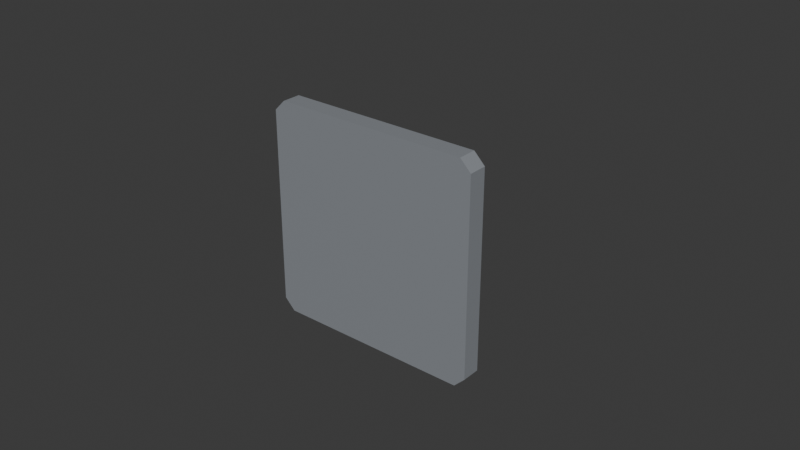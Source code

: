 # Source: SEC_Access_Key_Switch.blend  (saved by Blender 5.2.44; exported with 4.5.12 LTS)
import bpy
from mathutils import Matrix  # noqa: F401  (used for matrix-valued properties, if any)

bpy.ops.wm.read_factory_settings(use_empty=True)
scene = bpy.context.scene
scene.name = 'Scene'

# ---- collections
col_collection = bpy.data.collections.new('Collection'); scene.collection.children.link(col_collection)

# ---- images (referenced by path relative to the original .blend; pixels are not part of the script)
import os
ASSET_DIR = os.environ.get("B2B_ASSET_DIR", "")  # directory of the original .blend (textures are referenced by path, not embedded)
HERE = os.path.dirname(os.path.abspath(__file__))  # packed textures are extracted next to this script under _unpacked/

def load_image(name, relpath, width, height, colorspace="sRGB"):
    """Load a texture the original file referenced (path relative to the .blend, or extracted next to this script)."""
    p = next((c for c in (os.path.join(HERE, relpath), os.path.join(ASSET_DIR, relpath)) if relpath and os.path.exists(c)), "")
    if p:
        img = bpy.data.images.load(p, check_existing=True)
        img.name = name
    else:  # same state as the original file: an image datablock whose file is absent (Cycles renders it pink)
        img = bpy.data.images.new(name, width, height)
        img.source = "FILE"
        img.filepath = "//" + (relpath or name)
    img.colorspace_settings.name = colorspace
    return img
img_t_security_atlas_png = load_image('T_Security_Atlas.png', '_unpacked/T_Security_Atlas.fca7771e.png', 2048, 2048, 'sRGB')
img_t_security_atlas_png_001 = load_image('T_Security_Atlas.png.001', '_unpacked/T_Security_Atlas.fca7771e.png', 2048, 2048, 'sRGB')

# ---- materials (node trees are filled in below, after node groups)
mat_m_security_atlas = bpy.data.materials.new('M_Security_Atlas')
mat_m_security_atlas.diffuse_color = (0.85, 0.88, 0.92, 1.0)
mat_m_metal = bpy.data.materials.new('M_Metal')
mat_m_metal.diffuse_color = (0.92, 0.93, 0.95, 1.0)

# ---- material node trees
mat_m_security_atlas.use_nodes = True; mat_m_security_atlas.node_tree.nodes.clear()
_N = mat_m_security_atlas.node_tree.nodes; _L = mat_m_security_atlas.node_tree.links
n0 = _N.new('ShaderNodeBsdfPrincipled'); n0.name = 'Principled BSDF'; n0.location = (-200, 100)
n0.inputs[1].default_value = 0.65
n0.inputs[2].default_value = 0.28
n0.inputs[10].default_value = 0.005
n1 = _N.new('ShaderNodeOutputMaterial'); n1.name = 'Material Output'; n1.location = (200, 100)
n2 = _N.new('ShaderNodeTexImage'); n2.name = 'Image Texture'; n2.location = (-420, 200)
n2.image = img_t_security_atlas_png
_L.new(n0.outputs[0], n1.inputs[0])
_L.new(n2.outputs[0], n0.inputs[0])
n1.is_active_output = True
mat_m_metal.use_nodes = True; mat_m_metal.node_tree.nodes.clear()
_N = mat_m_metal.node_tree.nodes; _L = mat_m_metal.node_tree.links
n0 = _N.new('ShaderNodeBsdfPrincipled'); n0.name = 'Principled BSDF'; n0.location = (-200, 100)
n0.inputs[1].default_value = 0.95
n0.inputs[2].default_value = 0.16
n0.inputs[10].default_value = 0.005
n1 = _N.new('ShaderNodeOutputMaterial'); n1.name = 'Material Output'; n1.location = (200, 100)
n2 = _N.new('ShaderNodeTexImage'); n2.name = 'Image Texture'; n2.location = (-420, -100)
n2.image = img_t_security_atlas_png_001
_L.new(n0.outputs[0], n1.inputs[0])
_L.new(n2.outputs[0], n0.inputs[0])
n1.is_active_output = True

# ---- world
world_world = bpy.data.worlds.new('World'); scene.world = world_world
world_world.use_nodes = True; world_world.node_tree.nodes.clear()
_N = world_world.node_tree.nodes; _L = world_world.node_tree.links
n0 = _N.new('ShaderNodeOutputWorld'); n0.name = 'World Output'; n0.location = (200, 100)
n1 = _N.new('ShaderNodeBackground'); n1.name = 'Background'; n1.location = (-200, 100)
n1.inputs[0].default_value = (0.05088, 0.05088, 0.05088, 1.0)
_L.new(n1.outputs[0], n0.inputs[0])
n0.is_active_output = True
world_world.color = (0.05088, 0.05088, 0.05088)
world_world.sun_shadow_jitter_overblur = 0.0

# ---- meshes
me_faceplate = bpy.data.meshes.new('Faceplate')
me_faceplate.from_pydata([(-0.0315, 0.0, -0.035), (0.0315, 0.0, -0.035), (0.035, 0.0, -0.0315), (0.035, 0.0, 0.0315), (0.0315, 0.0, 0.035), (-0.0315, 0.0, 0.035), (-0.035, 0.0, 0.0315), (-0.035, 0.0, -0.0315), (-0.0315, 0.006, -0.035), (0.0315, 0.006, -0.035), (0.035, 0.006, -0.0315), (0.035, 0.006, 0.0315), (0.0315, 0.006, 0.035), (-0.0315, 0.006, 0.035), (-0.035, 0.006, 0.0315), (-0.035, 0.006, -0.0315)], [], [(7, 0, 1, 2, 3, 4, 5, 6), (8, 15, 14, 13, 12, 11, 10, 9), (0, 8, 9, 1), (1, 9, 10, 2), (2, 10, 11, 3), (3, 11, 12, 4), (4, 12, 13, 5), (5, 13, 14, 6), (6, 14, 15, 7), (7, 15, 8, 0)])
_uv = me_faceplate.uv_layers.new(name='UVMap')
_uv.uv.foreach_set('vector', [0.9033, 0.3896, 0.9033, 0.3896, 0.9033, 0.3896, 0.9033, 0.3896, 0.9033, 0.3896, 0.9033, 0.3896, 0.9033, 0.3896, 0.9033, 0.3896, 0.665, 0.3008, 0.6992, 0.335, 0.6992, 0.9502, 0.665, 0.9844, 0.0498, 0.9844, 0.01562, 0.9502, 0.01562, 0.335, 0.0498, 0.3008, 0.9033, 0.3896, 0.9033, 0.3896, 0.9033, 0.3896, 0.9033, 0.3896, 0.9033, 0.3896, 0.9033, 0.3896, 0.9033, 0.3896, 0.9033, 0.3896, 0.9033, 0.3896, 0.9033, 0.3896, 0.9033, 0.3896, 0.9033, 0.3896, 0.9033, 0.3896, 0.9033, 0.3896, 0.9033, 0.3896, 0.9033, 0.3896, 0.9033, 0.3896, 0.9033, 0.3896, 0.9033, 0.3896, 0.9033, 0.3896, 0.9033, 0.3896, 0.9033, 0.3896, 0.9033, 0.3896, 0.9033, 0.3896, 0.9033, 0.3896, 0.9033, 0.3896, 0.9033, 0.3896, 0.9033, 0.3896, 0.9033, 0.3896, 0.9033, 0.3896, 0.9033, 0.3896, 0.9033, 0.3896])
me_faceplate.materials.append(mat_m_security_atlas)
me_faceplate.materials.append(mat_m_metal)
me_faceplate.update()
me_key_cylinder = bpy.data.meshes.new('Key_Cylinder')
me_key_cylinder.from_pydata([(0.011, 0.0045, 0.0), (0.009526, 0.0045, 0.0055), (0.0055, 0.0045, 0.009526), (6.736e-19, 0.0045, 0.011), (-0.0055, 0.0045, 0.009526), (-0.009526, 0.0045, 0.0055), (-0.011, 0.0045, 1.347e-18), (-0.009526, 0.0045, -0.0055), (-0.0055, 0.0045, -0.009526), (-2.021e-18, 0.0045, -0.011), (0.0055, 0.0045, -0.009526), (0.009526, 0.0045, -0.0055), (0.011, 0.011, 0.0), (0.009526, 0.011, 0.0055), (0.0055, 0.011, 0.009526), (6.736e-19, 0.011, 0.011), (-0.0055, 0.011, 0.009526), (-0.009526, 0.011, 0.0055), (-0.011, 0.011, 1.347e-18), (-0.009526, 0.011, -0.0055), (-0.0055, 0.011, -0.009526), (-2.021e-18, 0.011, -0.011), (0.0055, 0.011, -0.009526), (0.009526, 0.011, -0.0055)], [], [(11, 0, 1, 2, 3, 4, 5, 6, 7, 8, 9, 10), (12, 23, 22, 21, 20, 19, 18, 17, 16, 15, 14, 13), (0, 12, 13, 1), (1, 13, 14, 2), (2, 14, 15, 3), (3, 15, 16, 4), (4, 16, 17, 5), (5, 17, 18, 6), (6, 18, 19, 7), (7, 19, 20, 8), (8, 20, 21, 9), (9, 21, 22, 10), (10, 22, 23, 11), (11, 23, 12, 0)])
me_key_cylinder.polygons.foreach_set('use_smooth', [0, 0, 1, 1, 1, 1, 1, 1, 1, 1, 1, 1, 1, 1])
me_key_cylinder.polygons.foreach_set('material_index', [1, 0, 1, 1, 1, 1, 1, 1, 1, 1, 1, 1, 1, 1])
_uv = me_key_cylinder.uv_layers.new(name='UVMap')
_uv.uv.foreach_set('vector', [0.8057, 0.2432, 0.8057, 0.2432, 0.8057, 0.2432, 0.8057, 0.2432, 0.8057, 0.2432, 0.8057, 0.2432, 0.8057, 0.2432, 0.8057, 0.2432, 0.8057, 0.2432, 0.8057, 0.2432, 0.8057, 0.2432, 0.8057, 0.2432, 0.9668, 0.8623, 0.9504, 0.8013, 0.9058, 0.7566, 0.8447, 0.7402, 0.7837, 0.7566, 0.739, 0.8013, 0.7227, 0.8623, 0.739, 0.9233, 0.7837, 0.968, 0.8447, 0.9844, 0.9058, 0.968, 0.9504, 0.9233, 0.9033, 0.2432, 0.9033, 0.2432, 0.9033, 0.2432, 0.9033, 0.2432, 0.9033, 0.2432, 0.9033, 0.2432, 0.9033, 0.2432, 0.9033, 0.2432, 0.9033, 0.2432, 0.9033, 0.2432, 0.9033, 0.2432, 0.9033, 0.2432, 0.9033, 0.2432, 0.9033, 0.2432, 0.9033, 0.2432, 0.9033, 0.2432, 0.9033, 0.2432, 0.9033, 0.2432, 0.9033, 0.2432, 0.9033, 0.2432, 0.9033, 0.2432, 0.9033, 0.2432, 0.9033, 0.2432, 0.9033, 0.2432, 0.9033, 0.2432, 0.9033, 0.2432, 0.9033, 0.2432, 0.9033, 0.2432, 0.9033, 0.2432, 0.9033, 0.2432, 0.9033, 0.2432, 0.9033, 0.2432, 0.9033, 0.2432, 0.9033, 0.2432, 0.9033, 0.2432, 0.9033, 0.2432, 0.9033, 0.2432, 0.9033, 0.2432, 0.9033, 0.2432, 0.9033, 0.2432, 0.9033, 0.2432, 0.9033, 0.2432, 0.9033, 0.2432, 0.9033, 0.2432, 0.9033, 0.2432, 0.9033, 0.2432, 0.9033, 0.2432, 0.9033, 0.2432])
me_key_cylinder.materials.append(mat_m_security_atlas)
me_key_cylinder.materials.append(mat_m_metal)
me_key_cylinder.update()
me_key_blade = bpy.data.meshes.new('Key_Blade')
me_key_blade.from_pydata([(-0.007, 0.01, -0.0012), (0.007, 0.01, -0.0012), (0.007, 0.01, 0.0012), (-0.007, 0.01, 0.0012), (-0.007, 0.028, -0.0012), (0.007, 0.028, -0.0012), (0.007, 0.028, 0.0012), (-0.007, 0.028, 0.0012)], [], [(3, 0, 1, 2), (4, 7, 6, 5), (0, 4, 5, 1), (1, 5, 6, 2), (2, 6, 7, 3), (3, 7, 4, 0)])
me_key_blade.polygons.foreach_set('material_index', [1, 1, 1, 1, 1, 1])
_uv = me_key_blade.uv_layers.new(name='UVMap')
_uv.uv.foreach_set('vector', [0.8057, 0.2432, 0.8057, 0.2432, 0.8057, 0.2432, 0.8057, 0.2432, 0.9033, 0.2432, 0.9033, 0.2432, 0.9033, 0.2432, 0.9033, 0.2432, 0.7227, 0.4727, 0.7227, 0.4727, 0.9668, 0.4727, 0.9668, 0.4727, 0.7227, 0.4727, 0.7227, 0.4727, 0.7227, 0.7168, 0.7227, 0.7168, 0.9668, 0.4727, 0.9668, 0.4727, 0.7227, 0.4727, 0.7227, 0.4727, 0.7227, 0.7168, 0.7227, 0.7168, 0.7227, 0.4727, 0.7227, 0.4727])
me_key_blade.materials.append(mat_m_security_atlas)
me_key_blade.materials.append(mat_m_metal)
me_key_blade.update()

# ---- objects
ob_sec_access_key_switch = bpy.data.objects.new('SEC_Access_Key_Switch', None)
ob_faceplate = bpy.data.objects.new('Faceplate', me_faceplate)
ob_key_rotation_pivot = bpy.data.objects.new('Key_Rotation_Pivot', None)
ob_key_cylinder = bpy.data.objects.new('Key_Cylinder', me_key_cylinder)
ob_key_blade = bpy.data.objects.new('Key_Blade', me_key_blade)

# ---- transforms, parenting, visibility, modifiers, constraints
ob_sec_access_key_switch.location = (0.0, 0.0, 0.0)
ob_sec_access_key_switch.empty_display_size = 0.03
ob_faceplate.parent = ob_sec_access_key_switch
ob_faceplate.location = (0.0, 0.0, 0.0)
ob_key_rotation_pivot.parent = ob_faceplate
ob_key_rotation_pivot.location = (0.0, 0.006, 0.0)
ob_key_rotation_pivot.empty_display_type = 'ARROWS'
ob_key_rotation_pivot.empty_display_size = 0.015
_c = ob_key_rotation_pivot.constraints.new('LIMIT_ROTATION'); _c.name = 'Limit Rotation'
_c.owner_space = 'LOCAL'
_c.use_limit_x = True
_c.use_limit_y = True
_c.use_limit_z = True
_c.min_y = -0.7854
_c.max_y = 0.7854
ob_key_cylinder.parent = ob_key_rotation_pivot
ob_key_cylinder.matrix_parent_inverse = Matrix(((1.0, -0.0, 0.0, -0.0), (-0.0, 1.0, -0.0, -0.006), (0.0, -0.0, 1.0, -0.0), (-0.0, 0.0, -0.0, 1.0)))
ob_key_cylinder.location = (0.0, 0.0, 0.0)
ob_key_blade.parent = ob_key_rotation_pivot
ob_key_blade.matrix_parent_inverse = Matrix(((1.0, -0.0, 0.0, -0.0), (-0.0, 1.0, -0.0, -0.006), (0.0, -0.0, 1.0, -0.0), (-0.0, 0.0, -0.0, 1.0)))
ob_key_blade.location = (0.0, 0.0, 0.0)

# ---- collection membership
col_collection.objects.link(ob_sec_access_key_switch)
col_collection.objects.link(ob_faceplate)
col_collection.objects.link(ob_key_rotation_pivot)
col_collection.objects.link(ob_key_cylinder)
col_collection.objects.link(ob_key_blade)

# ---- scene / render settings (as saved in the file)
scene.frame_start = 1; scene.frame_end = 250; scene.frame_set(1)
scene.render.engine = 'BLENDER_EEVEE_NEXT'
scene.render.bake_bias = 0.0
scene.render.bake_samples = 0
scene.render.compositor_device = 'GPU'
scene.eevee.use_volume_custom_range = False
scene.eevee.fast_gi_thickness_near = 0.1
scene.eevee.fast_gi_thickness_far = 0.0
scene.eevee.ray_tracing_options.screen_trace_thickness = 0.1
bpy.context.view_layer.update()

# ---- added for rendering (the .blend has no active camera and no usable light): camera, sun
cam_auto = bpy.data.cameras.new('AutoCamera')
cam_auto.lens = 50.0
cam_auto.sensor_width = 36.0
cam_auto.clip_end = 1000.0
ob_auto_camera = bpy.data.objects.new('AutoCamera', cam_auto)
scene.collection.objects.link(ob_auto_camera)
ob_auto_camera.location = (0.185045, -0.208054, 0.148036)
ob_auto_camera.rotation_euler = (1.09748, -7.21219e-08, 0.694738)
scene.camera = ob_auto_camera
light_auto_sun = bpy.data.lights.new('AutoSun', 'SUN')
light_auto_sun.energy = 3.0
light_auto_sun.angle = 0.0523599
ob_auto_sun = bpy.data.objects.new('AutoSun', light_auto_sun)
scene.collection.objects.link(ob_auto_sun)
ob_auto_sun.rotation_euler = (0.872665, 0.174533, 0.523599)
bpy.context.view_layer.update()
